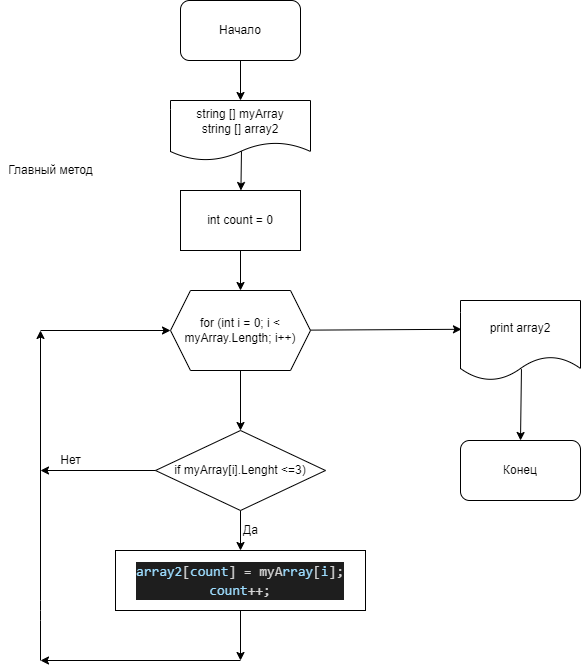

The diagram above was exported from draw.io. Its source (the exported page's mxGraphModel, read from the mxfile embedded in the PNG):
<mxGraphModel dx="792" dy="1084" grid="1" gridSize="10" guides="1" tooltips="1" connect="1" arrows="1" fold="1" page="1" pageScale="1" pageWidth="583" pageHeight="827" math="0" shadow="0">
  <root>
    <mxCell id="0" />
    <mxCell id="1" parent="0" />
    <mxCell id="32" value="" style="edgeStyle=none;html=1;" parent="1" source="2" target="31" edge="1">
      <mxGeometry relative="1" as="geometry" />
    </mxCell>
    <mxCell id="2" value="Начало&lt;br&gt;" style="rounded=1;whiteSpace=wrap;html=1;" parent="1" vertex="1">
      <mxGeometry x="180" y="-100" width="120" height="60" as="geometry" />
    </mxCell>
    <mxCell id="12" value="" style="edgeStyle=none;html=1;" parent="1" edge="1">
      <mxGeometry relative="1" as="geometry">
        <mxPoint x="240" y="270" as="sourcePoint" />
        <mxPoint x="240" y="330" as="targetPoint" />
      </mxGeometry>
    </mxCell>
    <mxCell id="13" value="" style="edgeStyle=none;html=1;" parent="1" target="7" edge="1">
      <mxGeometry relative="1" as="geometry">
        <mxPoint x="240" y="410" as="sourcePoint" />
      </mxGeometry>
    </mxCell>
    <mxCell id="8" style="edgeStyle=none;html=1;" parent="1" target="7" edge="1">
      <mxGeometry relative="1" as="geometry" />
    </mxCell>
    <mxCell id="17" style="edgeStyle=none;html=1;" parent="1" source="7" edge="1">
      <mxGeometry relative="1" as="geometry">
        <mxPoint x="240" y="560" as="targetPoint" />
      </mxGeometry>
    </mxCell>
    <mxCell id="7" value="&lt;div style=&quot;color: rgb(212 , 212 , 212) ; background-color: rgb(30 , 30 , 30) ; font-family: &amp;#34;consolas&amp;#34; , &amp;#34;courier new&amp;#34; , monospace ; font-size: 14px ; line-height: 19px&quot;&gt;&lt;div&gt;&lt;span style=&quot;color: #9cdcfe&quot;&gt;array2&lt;/span&gt;[&lt;span style=&quot;color: #9cdcfe&quot;&gt;count&lt;/span&gt;] = myA&lt;span style=&quot;color: #9cdcfe&quot;&gt;rray&lt;/span&gt;[&lt;span style=&quot;color: #9cdcfe&quot;&gt;i&lt;/span&gt;];&lt;/div&gt;&lt;div&gt;&lt;span style=&quot;color: rgb(156 , 220 , 254)&quot;&gt;count&lt;/span&gt;++;&lt;/div&gt;&lt;/div&gt;" style="rounded=0;whiteSpace=wrap;html=1;" parent="1" vertex="1">
      <mxGeometry x="115" y="450" width="250" height="60" as="geometry" />
    </mxCell>
    <mxCell id="15" value="Да&lt;br&gt;" style="text;html=1;align=center;verticalAlign=middle;resizable=0;points=[];autosize=1;strokeColor=none;fillColor=none;" parent="1" vertex="1">
      <mxGeometry x="235" y="420" width="30" height="20" as="geometry" />
    </mxCell>
    <mxCell id="18" value="" style="endArrow=classic;html=1;" parent="1" edge="1">
      <mxGeometry width="50" height="50" relative="1" as="geometry">
        <mxPoint x="240" y="560" as="sourcePoint" />
        <mxPoint x="40" y="560" as="targetPoint" />
      </mxGeometry>
    </mxCell>
    <mxCell id="20" value="" style="endArrow=classic;html=1;" parent="1" edge="1">
      <mxGeometry width="50" height="50" relative="1" as="geometry">
        <mxPoint x="40" y="560" as="sourcePoint" />
        <mxPoint x="40" y="230" as="targetPoint" />
        <Array as="points">
          <mxPoint x="40" y="510" />
        </Array>
      </mxGeometry>
    </mxCell>
    <mxCell id="24" value="" style="endArrow=classic;html=1;entryX=0;entryY=0.5;entryDx=0;entryDy=0;" parent="1" target="39" edge="1">
      <mxGeometry width="50" height="50" relative="1" as="geometry">
        <mxPoint x="40" y="230" as="sourcePoint" />
        <mxPoint x="150" y="230" as="targetPoint" />
        <Array as="points" />
      </mxGeometry>
    </mxCell>
    <mxCell id="26" value="Нет&lt;br&gt;" style="text;html=1;align=center;verticalAlign=middle;resizable=0;points=[];autosize=1;strokeColor=none;fillColor=none;" parent="1" vertex="1">
      <mxGeometry x="50" y="350" width="40" height="20" as="geometry" />
    </mxCell>
    <mxCell id="30" style="edgeStyle=none;html=1;entryX=0.5;entryY=0;entryDx=0;entryDy=0;exitX=0.508;exitY=0.858;exitDx=0;exitDy=0;exitPerimeter=0;" parent="1" source="27" target="29" edge="1">
      <mxGeometry relative="1" as="geometry" />
    </mxCell>
    <mxCell id="27" value="print array2" style="shape=document;whiteSpace=wrap;html=1;boundedLbl=1;" parent="1" vertex="1">
      <mxGeometry x="460" y="200" width="120" height="80" as="geometry" />
    </mxCell>
    <mxCell id="29" value="Конец" style="rounded=1;whiteSpace=wrap;html=1;" parent="1" vertex="1">
      <mxGeometry x="460" y="340" width="120" height="60" as="geometry" />
    </mxCell>
    <mxCell id="36" value="" style="edgeStyle=none;html=1;exitX=0.507;exitY=0.833;exitDx=0;exitDy=0;exitPerimeter=0;" parent="1" source="31" target="35" edge="1">
      <mxGeometry relative="1" as="geometry" />
    </mxCell>
    <mxCell id="31" value="string [] myArray&lt;br&gt;string [] array2" style="shape=document;whiteSpace=wrap;html=1;boundedLbl=1;" parent="1" vertex="1">
      <mxGeometry x="170" width="140" height="60" as="geometry" />
    </mxCell>
    <mxCell id="34" value="Главный метод" style="text;html=1;align=center;verticalAlign=middle;resizable=0;points=[];autosize=1;strokeColor=none;fillColor=none;" parent="1" vertex="1">
      <mxGeometry y="60" width="100" height="20" as="geometry" />
    </mxCell>
    <mxCell id="37" value="" style="edgeStyle=none;html=1;" parent="1" source="35" edge="1">
      <mxGeometry relative="1" as="geometry">
        <mxPoint x="240" y="190" as="targetPoint" />
      </mxGeometry>
    </mxCell>
    <mxCell id="35" value="int count = 0" style="rounded=0;whiteSpace=wrap;html=1;" parent="1" vertex="1">
      <mxGeometry x="180" y="90" width="120" height="60" as="geometry" />
    </mxCell>
    <mxCell id="40" style="edgeStyle=none;html=1;entryX=0.008;entryY=0.36;entryDx=0;entryDy=0;entryPerimeter=0;" edge="1" parent="1" source="39" target="27">
      <mxGeometry relative="1" as="geometry" />
    </mxCell>
    <mxCell id="39" value="for (int i = 0; i &amp;lt; myArray.Length; i++)" style="shape=hexagon;perimeter=hexagonPerimeter2;whiteSpace=wrap;html=1;fixedSize=1;" vertex="1" parent="1">
      <mxGeometry x="170" y="190" width="140" height="80" as="geometry" />
    </mxCell>
    <mxCell id="43" style="edgeStyle=none;html=1;" edge="1" parent="1" source="41">
      <mxGeometry relative="1" as="geometry">
        <mxPoint x="40" y="370" as="targetPoint" />
      </mxGeometry>
    </mxCell>
    <mxCell id="41" value="if myArray[i].Lenght &amp;lt;=3)" style="rhombus;whiteSpace=wrap;html=1;" vertex="1" parent="1">
      <mxGeometry x="155" y="330" width="170" height="80" as="geometry" />
    </mxCell>
  </root>
</mxGraphModel>